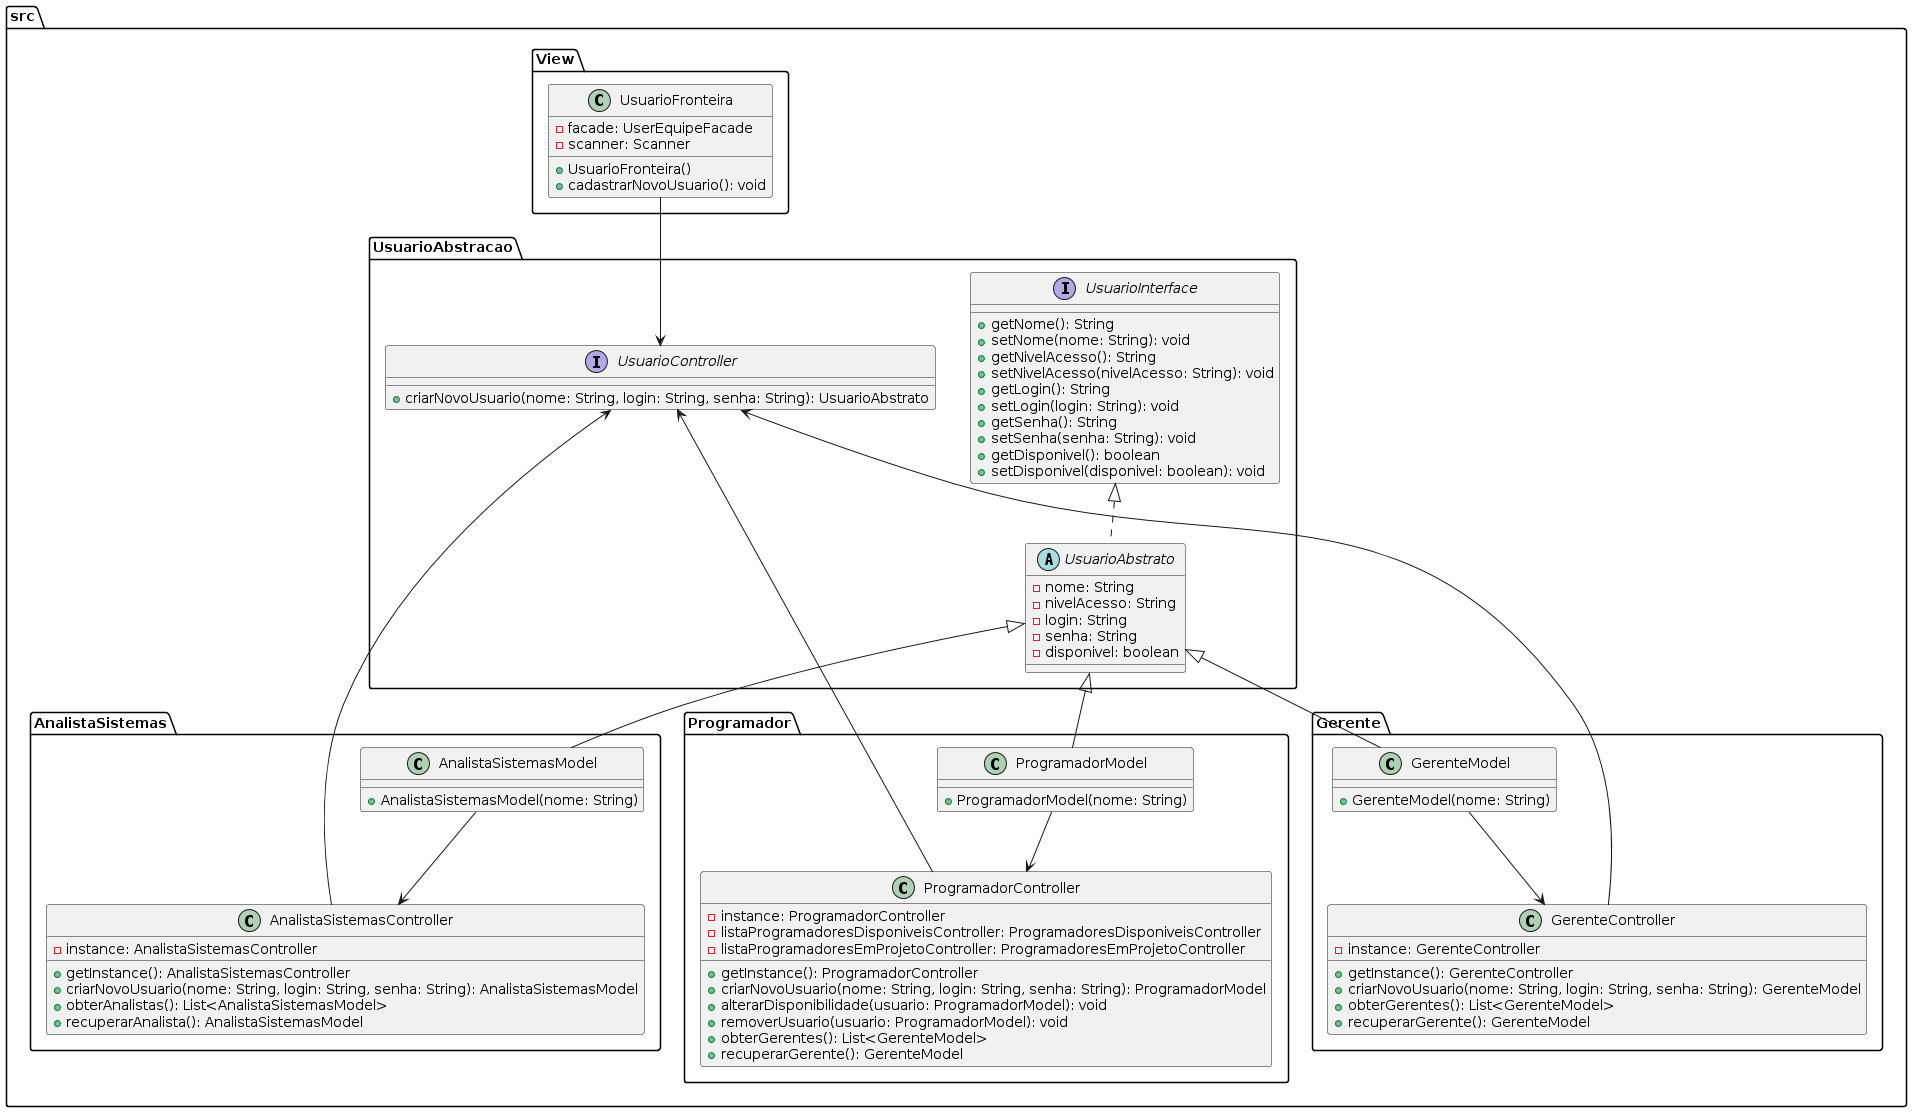

The diagram above was rendered by PlantUML. Its source (embedded in the PNG):
@startuml
package "src.UsuarioAbstracao" {
    interface UsuarioInterface {
        + getNome(): String
        + setNome(nome: String): void
        + getNivelAcesso(): String
        + setNivelAcesso(nivelAcesso: String): void
        + getLogin(): String
        + setLogin(login: String): void
        + getSenha(): String
        + setSenha(senha: String): void
        + getDisponivel(): boolean
        + setDisponivel(disponivel: boolean): void
    }

    abstract class UsuarioAbstrato {
        - nome: String
        - nivelAcesso: String
        - login: String
        - senha: String
        - disponivel: boolean
    }

    interface UsuarioController {
        + criarNovoUsuario(nome: String, login: String, senha: String): UsuarioAbstrato
    }
}

package "src.View" {
    class UsuarioFronteira {
        - facade: UserEquipeFacade
        - scanner: Scanner
        + UsuarioFronteira()
        + cadastrarNovoUsuario(): void
    }
}

package "src.Programador" {
    class ProgramadorModel {
        + ProgramadorModel(nome: String)
    }

    class ProgramadorController {
        - instance: ProgramadorController
        - listaProgramadoresDisponiveisController: ProgramadoresDisponiveisController
        - listaProgramadoresEmProjetoController: ProgramadoresEmProjetoController
        + getInstance(): ProgramadorController
        + criarNovoUsuario(nome: String, login: String, senha: String): ProgramadorModel
        + alterarDisponibilidade(usuario: ProgramadorModel): void
        + removerUsuario(usuario: ProgramadorModel): void
        + obterGerentes(): List<GerenteModel>
        + recuperarGerente(): GerenteModel
    }
}

package "src.Gerente" {
    class GerenteModel {
        + GerenteModel(nome: String)
    }

    class GerenteController {
        - instance: GerenteController
        + getInstance(): GerenteController
        + criarNovoUsuario(nome: String, login: String, senha: String): GerenteModel
        + obterGerentes(): List<GerenteModel>
        + recuperarGerente(): GerenteModel
    }
}

package "src.AnalistaSistemas" {
    class AnalistaSistemasModel {
        + AnalistaSistemasModel(nome: String)
    }

    class AnalistaSistemasController {
        - instance: AnalistaSistemasController
        + getInstance(): AnalistaSistemasController
        + criarNovoUsuario(nome: String, login: String, senha: String): AnalistaSistemasModel
        + obterAnalistas(): List<AnalistaSistemasModel>
        + recuperarAnalista(): AnalistaSistemasModel
    }
}

UsuarioAbstrato <|-- ProgramadorModel
UsuarioAbstrato <|-- GerenteModel
UsuarioAbstrato <|-- AnalistaSistemasModel

ProgramadorModel --> ProgramadorController
GerenteModel --> GerenteController
AnalistaSistemasModel --> AnalistaSistemasController
UsuarioFronteira --> UsuarioController
ProgramadorController -up-> UsuarioController
GerenteController -up-> UsuarioController
AnalistaSistemasController -up-> UsuarioController
UsuarioInterface <|.. UsuarioAbstrato
@enduml